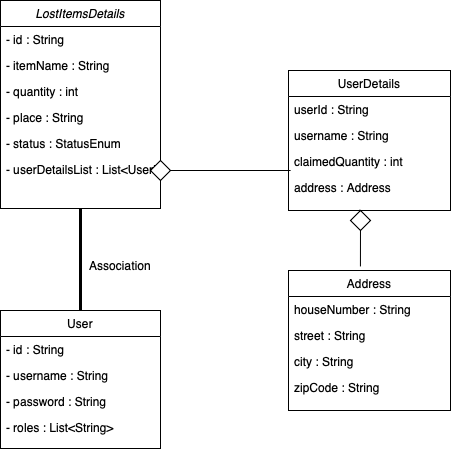

The diagram above was exported from draw.io. Its source (the exported page's mxGraphModel, read from the mxfile embedded in the PNG):
<mxGraphModel dx="976" dy="613" grid="1" gridSize="10" guides="1" tooltips="1" connect="1" arrows="1" fold="1" page="1" pageScale="1" pageWidth="827" pageHeight="1169" math="0" shadow="0">
  <root>
    <mxCell id="WIyWlLk6GJQsqaUBKTNV-0" />
    <mxCell id="WIyWlLk6GJQsqaUBKTNV-1" parent="WIyWlLk6GJQsqaUBKTNV-0" />
    <mxCell id="zkfFHV4jXpPFQw0GAbJ--0" value="LostItemsDetails" style="swimlane;fontStyle=2;align=center;verticalAlign=top;childLayout=stackLayout;horizontal=1;startSize=26;horizontalStack=0;resizeParent=1;resizeLast=0;collapsible=1;marginBottom=0;rounded=0;shadow=0;strokeWidth=1;" parent="WIyWlLk6GJQsqaUBKTNV-1" vertex="1">
      <mxGeometry x="220" y="50" width="160" height="208" as="geometry">
        <mxRectangle x="230" y="140" width="160" height="26" as="alternateBounds" />
      </mxGeometry>
    </mxCell>
    <mxCell id="zkfFHV4jXpPFQw0GAbJ--1" value="- id : String " style="text;align=left;verticalAlign=top;spacingLeft=4;spacingRight=4;overflow=hidden;rotatable=0;points=[[0,0.5],[1,0.5]];portConstraint=eastwest;" parent="zkfFHV4jXpPFQw0GAbJ--0" vertex="1">
      <mxGeometry y="26" width="160" height="26" as="geometry" />
    </mxCell>
    <mxCell id="zkfFHV4jXpPFQw0GAbJ--2" value="- itemName : String" style="text;align=left;verticalAlign=top;spacingLeft=4;spacingRight=4;overflow=hidden;rotatable=0;points=[[0,0.5],[1,0.5]];portConstraint=eastwest;rounded=0;shadow=0;html=0;" parent="zkfFHV4jXpPFQw0GAbJ--0" vertex="1">
      <mxGeometry y="52" width="160" height="26" as="geometry" />
    </mxCell>
    <mxCell id="zkfFHV4jXpPFQw0GAbJ--3" value="- quantity : int" style="text;align=left;verticalAlign=top;spacingLeft=4;spacingRight=4;overflow=hidden;rotatable=0;points=[[0,0.5],[1,0.5]];portConstraint=eastwest;rounded=0;shadow=0;html=0;" parent="zkfFHV4jXpPFQw0GAbJ--0" vertex="1">
      <mxGeometry y="78" width="160" height="26" as="geometry" />
    </mxCell>
    <mxCell id="oKo8OgTAJEP1C6tuD3ap-2" value="- place : String " style="text;align=left;verticalAlign=top;spacingLeft=4;spacingRight=4;overflow=hidden;rotatable=0;points=[[0,0.5],[1,0.5]];portConstraint=eastwest;rounded=0;shadow=0;html=0;" vertex="1" parent="zkfFHV4jXpPFQw0GAbJ--0">
      <mxGeometry y="104" width="160" height="26" as="geometry" />
    </mxCell>
    <mxCell id="oKo8OgTAJEP1C6tuD3ap-3" value="- status : StatusEnum" style="text;align=left;verticalAlign=top;spacingLeft=4;spacingRight=4;overflow=hidden;rotatable=0;points=[[0,0.5],[1,0.5]];portConstraint=eastwest;rounded=0;shadow=0;html=0;" vertex="1" parent="zkfFHV4jXpPFQw0GAbJ--0">
      <mxGeometry y="130" width="160" height="26" as="geometry" />
    </mxCell>
    <mxCell id="oKo8OgTAJEP1C6tuD3ap-4" value="- userDetailsList : List&lt;UserDetails&gt;" style="text;align=left;verticalAlign=top;spacingLeft=4;spacingRight=4;overflow=hidden;rotatable=0;points=[[0,0.5],[1,0.5]];portConstraint=eastwest;rounded=0;shadow=0;html=0;" vertex="1" parent="zkfFHV4jXpPFQw0GAbJ--0">
      <mxGeometry y="156" width="160" height="34" as="geometry" />
    </mxCell>
    <mxCell id="zkfFHV4jXpPFQw0GAbJ--6" value="User" style="swimlane;fontStyle=0;align=center;verticalAlign=top;childLayout=stackLayout;horizontal=1;startSize=26;horizontalStack=0;resizeParent=1;resizeLast=0;collapsible=1;marginBottom=0;rounded=0;shadow=0;strokeWidth=1;" parent="WIyWlLk6GJQsqaUBKTNV-1" vertex="1">
      <mxGeometry x="220" y="360" width="160" height="138" as="geometry">
        <mxRectangle x="130" y="380" width="160" height="26" as="alternateBounds" />
      </mxGeometry>
    </mxCell>
    <mxCell id="zkfFHV4jXpPFQw0GAbJ--7" value="- id : String " style="text;align=left;verticalAlign=top;spacingLeft=4;spacingRight=4;overflow=hidden;rotatable=0;points=[[0,0.5],[1,0.5]];portConstraint=eastwest;" parent="zkfFHV4jXpPFQw0GAbJ--6" vertex="1">
      <mxGeometry y="26" width="160" height="26" as="geometry" />
    </mxCell>
    <mxCell id="zkfFHV4jXpPFQw0GAbJ--8" value="- username : String&#10;" style="text;align=left;verticalAlign=top;spacingLeft=4;spacingRight=4;overflow=hidden;rotatable=0;points=[[0,0.5],[1,0.5]];portConstraint=eastwest;rounded=0;shadow=0;html=0;" parent="zkfFHV4jXpPFQw0GAbJ--6" vertex="1">
      <mxGeometry y="52" width="160" height="26" as="geometry" />
    </mxCell>
    <mxCell id="oKo8OgTAJEP1C6tuD3ap-8" value="- password : String " style="text;align=left;verticalAlign=top;spacingLeft=4;spacingRight=4;overflow=hidden;rotatable=0;points=[[0,0.5],[1,0.5]];portConstraint=eastwest;rounded=0;shadow=0;html=0;" vertex="1" parent="zkfFHV4jXpPFQw0GAbJ--6">
      <mxGeometry y="78" width="160" height="26" as="geometry" />
    </mxCell>
    <mxCell id="oKo8OgTAJEP1C6tuD3ap-9" value="- roles : List&lt;String&gt;" style="text;align=left;verticalAlign=top;spacingLeft=4;spacingRight=4;overflow=hidden;rotatable=0;points=[[0,0.5],[1,0.5]];portConstraint=eastwest;rounded=0;shadow=0;html=0;" vertex="1" parent="zkfFHV4jXpPFQw0GAbJ--6">
      <mxGeometry y="104" width="160" height="26" as="geometry" />
    </mxCell>
    <mxCell id="zkfFHV4jXpPFQw0GAbJ--17" value="UserDetails" style="swimlane;fontStyle=0;align=center;verticalAlign=top;childLayout=stackLayout;horizontal=1;startSize=26;horizontalStack=0;resizeParent=1;resizeLast=0;collapsible=1;marginBottom=0;rounded=0;shadow=0;strokeWidth=1;" parent="WIyWlLk6GJQsqaUBKTNV-1" vertex="1">
      <mxGeometry x="508" y="120" width="162" height="140" as="geometry">
        <mxRectangle x="550" y="140" width="160" height="26" as="alternateBounds" />
      </mxGeometry>
    </mxCell>
    <mxCell id="zkfFHV4jXpPFQw0GAbJ--18" value="userId : String" style="text;align=left;verticalAlign=top;spacingLeft=4;spacingRight=4;overflow=hidden;rotatable=0;points=[[0,0.5],[1,0.5]];portConstraint=eastwest;" parent="zkfFHV4jXpPFQw0GAbJ--17" vertex="1">
      <mxGeometry y="26" width="162" height="26" as="geometry" />
    </mxCell>
    <mxCell id="zkfFHV4jXpPFQw0GAbJ--19" value="username : String" style="text;align=left;verticalAlign=top;spacingLeft=4;spacingRight=4;overflow=hidden;rotatable=0;points=[[0,0.5],[1,0.5]];portConstraint=eastwest;rounded=0;shadow=0;html=0;" parent="zkfFHV4jXpPFQw0GAbJ--17" vertex="1">
      <mxGeometry y="52" width="162" height="26" as="geometry" />
    </mxCell>
    <mxCell id="zkfFHV4jXpPFQw0GAbJ--20" value="claimedQuantity : int" style="text;align=left;verticalAlign=top;spacingLeft=4;spacingRight=4;overflow=hidden;rotatable=0;points=[[0,0.5],[1,0.5]];portConstraint=eastwest;rounded=0;shadow=0;html=0;" parent="zkfFHV4jXpPFQw0GAbJ--17" vertex="1">
      <mxGeometry y="78" width="162" height="26" as="geometry" />
    </mxCell>
    <mxCell id="zkfFHV4jXpPFQw0GAbJ--21" value="address : Address" style="text;align=left;verticalAlign=top;spacingLeft=4;spacingRight=4;overflow=hidden;rotatable=0;points=[[0,0.5],[1,0.5]];portConstraint=eastwest;rounded=0;shadow=0;html=0;" parent="zkfFHV4jXpPFQw0GAbJ--17" vertex="1">
      <mxGeometry y="104" width="162" height="26" as="geometry" />
    </mxCell>
    <mxCell id="oKo8OgTAJEP1C6tuD3ap-6" value="" style="endArrow=none;startArrow=none;endFill=0;startFill=0;endSize=8;html=1;verticalAlign=bottom;labelBackgroundColor=none;strokeWidth=3;rounded=0;exitX=0.5;exitY=1;exitDx=0;exitDy=0;entryX=0.5;entryY=0;entryDx=0;entryDy=0;" edge="1" parent="WIyWlLk6GJQsqaUBKTNV-1" source="zkfFHV4jXpPFQw0GAbJ--0" target="zkfFHV4jXpPFQw0GAbJ--6">
      <mxGeometry width="160" relative="1" as="geometry">
        <mxPoint x="380" y="330" as="sourcePoint" />
        <mxPoint x="200" y="350" as="targetPoint" />
      </mxGeometry>
    </mxCell>
    <mxCell id="oKo8OgTAJEP1C6tuD3ap-7" value="Association" style="text;html=1;align=center;verticalAlign=middle;whiteSpace=wrap;rounded=0;" vertex="1" parent="WIyWlLk6GJQsqaUBKTNV-1">
      <mxGeometry x="310" y="300" width="60" height="30" as="geometry" />
    </mxCell>
    <mxCell id="oKo8OgTAJEP1C6tuD3ap-10" value="" style="rhombus;aspect=fixed;" vertex="1" parent="WIyWlLk6GJQsqaUBKTNV-1">
      <mxGeometry x="370" y="210" width="20" height="20" as="geometry" />
    </mxCell>
    <mxCell id="oKo8OgTAJEP1C6tuD3ap-11" value="" style="endArrow=none;html=1;rounded=0;align=center;verticalAlign=bottom;labelBackgroundColor=none;" edge="1" parent="WIyWlLk6GJQsqaUBKTNV-1">
      <mxGeometry relative="1" as="geometry">
        <mxPoint x="390" y="330" as="sourcePoint" />
        <mxPoint x="390" y="330" as="targetPoint" />
      </mxGeometry>
    </mxCell>
    <mxCell id="oKo8OgTAJEP1C6tuD3ap-12" value="" style="endArrow=none;html=1;rounded=0;align=center;verticalAlign=bottom;labelBackgroundColor=none;entryX=0.013;entryY=0.846;entryDx=0;entryDy=0;entryPerimeter=0;" edge="1" source="oKo8OgTAJEP1C6tuD3ap-10" parent="WIyWlLk6GJQsqaUBKTNV-1" target="zkfFHV4jXpPFQw0GAbJ--20">
      <mxGeometry relative="1" as="geometry">
        <mxPoint x="530" y="330" as="targetPoint" />
      </mxGeometry>
    </mxCell>
    <mxCell id="oKo8OgTAJEP1C6tuD3ap-14" value="Address" style="swimlane;fontStyle=0;align=center;verticalAlign=top;childLayout=stackLayout;horizontal=1;startSize=26;horizontalStack=0;resizeParent=1;resizeLast=0;collapsible=1;marginBottom=0;rounded=0;shadow=0;strokeWidth=1;" vertex="1" parent="WIyWlLk6GJQsqaUBKTNV-1">
      <mxGeometry x="508" y="320" width="162" height="140" as="geometry">
        <mxRectangle x="550" y="140" width="160" height="26" as="alternateBounds" />
      </mxGeometry>
    </mxCell>
    <mxCell id="oKo8OgTAJEP1C6tuD3ap-15" value="houseNumber : String" style="text;align=left;verticalAlign=top;spacingLeft=4;spacingRight=4;overflow=hidden;rotatable=0;points=[[0,0.5],[1,0.5]];portConstraint=eastwest;" vertex="1" parent="oKo8OgTAJEP1C6tuD3ap-14">
      <mxGeometry y="26" width="162" height="26" as="geometry" />
    </mxCell>
    <mxCell id="oKo8OgTAJEP1C6tuD3ap-16" value="street : String" style="text;align=left;verticalAlign=top;spacingLeft=4;spacingRight=4;overflow=hidden;rotatable=0;points=[[0,0.5],[1,0.5]];portConstraint=eastwest;rounded=0;shadow=0;html=0;" vertex="1" parent="oKo8OgTAJEP1C6tuD3ap-14">
      <mxGeometry y="52" width="162" height="26" as="geometry" />
    </mxCell>
    <mxCell id="oKo8OgTAJEP1C6tuD3ap-17" value="city : String" style="text;align=left;verticalAlign=top;spacingLeft=4;spacingRight=4;overflow=hidden;rotatable=0;points=[[0,0.5],[1,0.5]];portConstraint=eastwest;rounded=0;shadow=0;html=0;" vertex="1" parent="oKo8OgTAJEP1C6tuD3ap-14">
      <mxGeometry y="78" width="162" height="26" as="geometry" />
    </mxCell>
    <mxCell id="oKo8OgTAJEP1C6tuD3ap-18" value="zipCode : String" style="text;align=left;verticalAlign=top;spacingLeft=4;spacingRight=4;overflow=hidden;rotatable=0;points=[[0,0.5],[1,0.5]];portConstraint=eastwest;rounded=0;shadow=0;html=0;" vertex="1" parent="oKo8OgTAJEP1C6tuD3ap-14">
      <mxGeometry y="104" width="162" height="26" as="geometry" />
    </mxCell>
    <mxCell id="oKo8OgTAJEP1C6tuD3ap-19" value="" style="endArrow=none;html=1;rounded=0;align=center;verticalAlign=bottom;labelBackgroundColor=none;entryX=0.444;entryY=-0.029;entryDx=0;entryDy=0;entryPerimeter=0;" edge="1" parent="WIyWlLk6GJQsqaUBKTNV-1" source="oKo8OgTAJEP1C6tuD3ap-20" target="oKo8OgTAJEP1C6tuD3ap-14">
      <mxGeometry relative="1" as="geometry">
        <mxPoint x="700" y="300" as="targetPoint" />
        <mxPoint x="580" y="260" as="sourcePoint" />
      </mxGeometry>
    </mxCell>
    <mxCell id="oKo8OgTAJEP1C6tuD3ap-21" value="" style="endArrow=none;html=1;rounded=0;align=center;verticalAlign=bottom;labelBackgroundColor=none;entryX=0.444;entryY=-0.029;entryDx=0;entryDy=0;entryPerimeter=0;" edge="1" parent="WIyWlLk6GJQsqaUBKTNV-1" target="oKo8OgTAJEP1C6tuD3ap-20">
      <mxGeometry relative="1" as="geometry">
        <mxPoint x="580" y="316" as="targetPoint" />
        <mxPoint x="580" y="260" as="sourcePoint" />
      </mxGeometry>
    </mxCell>
    <mxCell id="oKo8OgTAJEP1C6tuD3ap-20" value="" style="rhombus;aspect=fixed;" vertex="1" parent="WIyWlLk6GJQsqaUBKTNV-1">
      <mxGeometry x="570" y="260" width="20" height="20" as="geometry" />
    </mxCell>
  </root>
</mxGraphModel>